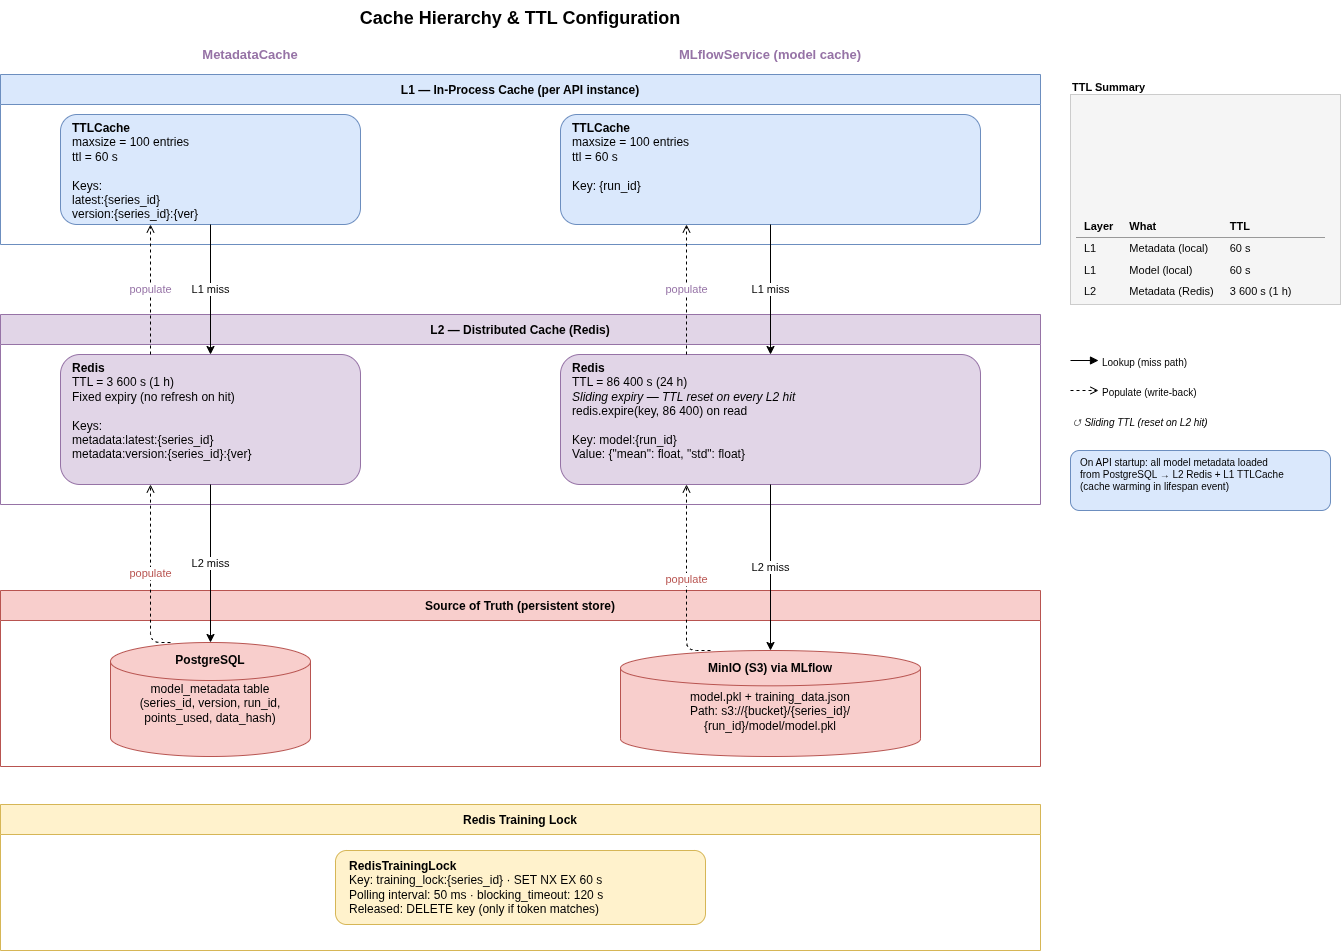

The diagram above was exported from draw.io. Its source (the exported page's mxGraphModel, read from the mxfile embedded in the PNG):
<mxGraphModel dx="1414" dy="831" grid="1" gridSize="10" guides="1" tooltips="1" connect="1" arrows="1" fold="1" page="1" pageScale="1" pageWidth="850" pageHeight="1100" math="0" shadow="0">
  <root>
    <mxCell id="0" />
    <mxCell id="1" parent="0" />
    <mxCell id="huDR88BXaVtD36hmo4S_-112" parent="1" style="text;strokeColor=none;fillColor=none;fontSize=18;fontStyle=1;align=center;" value="Cache Hierarchy &amp; TTL Configuration" vertex="1">
      <mxGeometry height="30" width="700" x="230" y="10" as="geometry" />
    </mxCell>
    <mxCell id="huDR88BXaVtD36hmo4S_-113" parent="1" style="text;strokeColor=none;fillColor=none;fontSize=13;fontStyle=1;align=center;fontColor=#9673a6;" value="MetadataCache" vertex="1">
      <mxGeometry height="24" width="380" x="120" y="50" as="geometry" />
    </mxCell>
    <mxCell id="huDR88BXaVtD36hmo4S_-114" parent="1" style="text;strokeColor=none;fillColor=none;fontSize=13;fontStyle=1;align=center;fontColor=#9673a6;" value="MLflowService  (model cache)" vertex="1">
      <mxGeometry height="24" width="420" x="620" y="50" as="geometry" />
    </mxCell>
    <mxCell id="huDR88BXaVtD36hmo4S_-115" parent="1" style="swimlane;startSize=30;fillColor=#dae8fc;strokeColor=#6c8ebf;fontStyle=1;fontSize=12;" value="L1 — In-Process Cache  (per API instance)" vertex="1">
      <mxGeometry height="170" width="1040" x="60" y="84" as="geometry" />
    </mxCell>
    <mxCell id="huDR88BXaVtD36hmo4S_-116" parent="huDR88BXaVtD36hmo4S_-115" style="rounded=1;whiteSpace=wrap;html=1;fillColor=#dae8fc;strokeColor=#6c8ebf;align=left;spacingLeft=10;verticalAlign=top;" value="&lt;b&gt;TTLCache&lt;/b&gt;&#10;maxsize = 100 entries&#10;ttl = 60 s&#10;&#10;Keys:&#10;  latest:{series_id}&#10;  version:{series_id}:{ver}" vertex="1">
      <mxGeometry height="110" width="300" x="60" y="40" as="geometry" />
    </mxCell>
    <mxCell id="huDR88BXaVtD36hmo4S_-117" parent="huDR88BXaVtD36hmo4S_-115" style="rounded=1;whiteSpace=wrap;html=1;fillColor=#dae8fc;strokeColor=#6c8ebf;align=left;spacingLeft=10;verticalAlign=top;" value="&lt;b&gt;TTLCache&lt;/b&gt;&#10;maxsize = 100 entries&#10;ttl = 60 s&#10;&#10;Key: {run_id}" vertex="1">
      <mxGeometry height="110" width="420" x="560" y="40" as="geometry" />
    </mxCell>
    <mxCell id="huDR88BXaVtD36hmo4S_-118" parent="1" style="swimlane;startSize=30;fillColor=#e1d5e7;strokeColor=#9673a6;fontStyle=1;fontSize=12;" value="L2 — Distributed Cache  (Redis)" vertex="1">
      <mxGeometry height="190" width="1040" x="60" y="324" as="geometry" />
    </mxCell>
    <mxCell id="huDR88BXaVtD36hmo4S_-119" parent="huDR88BXaVtD36hmo4S_-118" style="rounded=1;whiteSpace=wrap;html=1;fillColor=#e1d5e7;strokeColor=#9673a6;align=left;spacingLeft=10;verticalAlign=top;" value="&lt;b&gt;Redis&lt;/b&gt;&#10;TTL = 3 600 s  (1 h)&#10;Fixed expiry (no refresh on hit)&#10;&#10;Keys:&#10;  metadata:latest:{series_id}&#10;  metadata:version:{series_id}:{ver}" vertex="1">
      <mxGeometry height="130" width="300" x="60" y="40" as="geometry" />
    </mxCell>
    <mxCell id="huDR88BXaVtD36hmo4S_-120" parent="huDR88BXaVtD36hmo4S_-118" style="rounded=1;whiteSpace=wrap;html=1;fillColor=#e1d5e7;strokeColor=#9673a6;align=left;spacingLeft=10;verticalAlign=top;" value="&lt;b&gt;Redis&lt;/b&gt;&#10;TTL = 86 400 s  (24 h)&#10;&lt;i&gt;Sliding expiry — TTL reset on every L2 hit&lt;/i&gt;&#10;  redis.expire(key, 86 400) on read&#10;&#10;Key:  model:{run_id}&#10;Value: {&quot;mean&quot;: float, &quot;std&quot;: float}" vertex="1">
      <mxGeometry height="130" width="420" x="560" y="40" as="geometry" />
    </mxCell>
    <mxCell id="huDR88BXaVtD36hmo4S_-121" parent="1" style="swimlane;startSize=30;fillColor=#f8cecc;strokeColor=#b85450;fontStyle=1;fontSize=12;" value="Source of Truth  (persistent store)" vertex="1">
      <mxGeometry height="176" width="1040" x="60" y="600" as="geometry" />
    </mxCell>
    <mxCell id="huDR88BXaVtD36hmo4S_-122" parent="huDR88BXaVtD36hmo4S_-121" style="shape=mxgraph.flowchart.database;whiteSpace=wrap;html=1;fillColor=#f8cecc;strokeColor=#b85450;align=center;verticalAlign=top;spacingTop=4;" value="&lt;b&gt;PostgreSQL&lt;/b&gt;&lt;div&gt;&lt;b&gt;&lt;br&gt;&lt;/b&gt;model_metadata table&lt;br&gt;(series_id, version, run_id,&lt;br&gt; points_used, data_hash)&lt;/div&gt;" vertex="1">
      <mxGeometry height="114" width="200" x="110" y="52" as="geometry" />
    </mxCell>
    <mxCell id="huDR88BXaVtD36hmo4S_-123" parent="huDR88BXaVtD36hmo4S_-121" style="shape=mxgraph.flowchart.database;whiteSpace=wrap;html=1;fillColor=#f8cecc;strokeColor=#b85450;align=center;verticalAlign=top;spacingTop=4;" value="&lt;b&gt;MinIO (S3)  via  MLflow&lt;/b&gt;&lt;div&gt;&lt;b&gt;&lt;br&gt;&lt;/b&gt;model.pkl  +  training_data.json&lt;br&gt;Path: s3://{bucket}/{series_id}/&lt;br&gt;       {run_id}/model/model.pkl&lt;/div&gt;" vertex="1">
      <mxGeometry height="106" width="300" x="620" y="60" as="geometry" />
    </mxCell>
    <mxCell id="huDR88BXaVtD36hmo4S_-124" parent="1" style="swimlane;startSize=30;fillColor=#fff2cc;strokeColor=#d6b656;fontStyle=1;fontSize=12;" value="Redis Training Lock" vertex="1">
      <mxGeometry height="146" width="1040" x="60" y="814" as="geometry" />
    </mxCell>
    <mxCell id="huDR88BXaVtD36hmo4S_-125" parent="huDR88BXaVtD36hmo4S_-124" style="rounded=1;whiteSpace=wrap;html=1;fillColor=#fff2cc;strokeColor=#d6b656;align=left;spacingLeft=12;" value="&lt;b&gt;RedisTrainingLock&lt;/b&gt;&#10;Key:  training_lock:{series_id}    ·    SET NX EX 60 s&#10;Polling interval: 50 ms    ·    blocking_timeout: 120 s&#10;Released: DELETE key (only if token matches)" vertex="1">
      <mxGeometry height="74" width="370" x="335" y="46" as="geometry" />
    </mxCell>
    <mxCell id="huDR88BXaVtD36hmo4S_-126" edge="1" parent="1" source="huDR88BXaVtD36hmo4S_-116" style="edgeStyle=orthogonalEdgeStyle;html=1;exitX=0.5;exitY=1;exitDx=0;exitDy=0;entryX=0.5;entryY=0;entryDx=0;entryDy=0;" target="huDR88BXaVtD36hmo4S_-119" value="L1 miss">
      <mxGeometry relative="1" as="geometry" />
    </mxCell>
    <mxCell id="huDR88BXaVtD36hmo4S_-127" edge="1" parent="1" source="huDR88BXaVtD36hmo4S_-119" style="edgeStyle=orthogonalEdgeStyle;html=1;exitX=0.5;exitY=1;exitDx=0;exitDy=0;entryX=0.5;entryY=0;entryDx=0;entryDy=0;" target="huDR88BXaVtD36hmo4S_-122" value="L2 miss">
      <mxGeometry relative="1" as="geometry" />
    </mxCell>
    <mxCell id="huDR88BXaVtD36hmo4S_-128" edge="1" parent="1" source="huDR88BXaVtD36hmo4S_-117" style="edgeStyle=orthogonalEdgeStyle;html=1;exitX=0.5;exitY=1;exitDx=0;exitDy=0;entryX=0.5;entryY=0;entryDx=0;entryDy=0;" target="huDR88BXaVtD36hmo4S_-120" value="L1 miss">
      <mxGeometry relative="1" as="geometry" />
    </mxCell>
    <mxCell id="huDR88BXaVtD36hmo4S_-129" edge="1" parent="1" source="huDR88BXaVtD36hmo4S_-120" style="edgeStyle=orthogonalEdgeStyle;html=1;exitX=0.5;exitY=1;exitDx=0;exitDy=0;entryX=0.5;entryY=0;entryDx=0;entryDy=0;" target="huDR88BXaVtD36hmo4S_-123" value="L2 miss">
      <mxGeometry relative="1" as="geometry" />
    </mxCell>
    <mxCell id="huDR88BXaVtD36hmo4S_-130" edge="1" parent="1" source="huDR88BXaVtD36hmo4S_-122" style="edgeStyle=orthogonalEdgeStyle;html=1;dashed=1;endArrow=open;endFill=0;exitX=0.3;exitY=0;exitDx=0;exitDy=0;entryX=0.3;entryY=1;entryDx=0;entryDy=0;fontColor=#b85450;" target="huDR88BXaVtD36hmo4S_-119" value="populate">
      <mxGeometry relative="1" as="geometry">
        <Array as="points">
          <mxPoint x="210" y="652" />
        </Array>
      </mxGeometry>
    </mxCell>
    <mxCell id="huDR88BXaVtD36hmo4S_-131" edge="1" parent="1" source="huDR88BXaVtD36hmo4S_-119" style="edgeStyle=orthogonalEdgeStyle;html=1;dashed=1;endArrow=open;endFill=0;exitX=0.3;exitY=0;exitDx=0;exitDy=0;entryX=0.3;entryY=1;entryDx=0;entryDy=0;fontColor=#9673a6;" target="huDR88BXaVtD36hmo4S_-116" value="populate">
      <mxGeometry relative="1" as="geometry" />
    </mxCell>
    <mxCell id="huDR88BXaVtD36hmo4S_-132" edge="1" parent="1" source="huDR88BXaVtD36hmo4S_-123" style="edgeStyle=orthogonalEdgeStyle;html=1;dashed=1;endArrow=open;endFill=0;exitX=0.3;exitY=0;exitDx=0;exitDy=0;entryX=0.3;entryY=1;entryDx=0;entryDy=0;fontColor=#b85450;" target="huDR88BXaVtD36hmo4S_-120" value="populate">
      <mxGeometry relative="1" as="geometry">
        <Array as="points">
          <mxPoint x="746" y="660" />
        </Array>
      </mxGeometry>
    </mxCell>
    <mxCell id="huDR88BXaVtD36hmo4S_-133" edge="1" parent="1" source="huDR88BXaVtD36hmo4S_-120" style="edgeStyle=orthogonalEdgeStyle;html=1;dashed=1;endArrow=open;endFill=0;exitX=0.3;exitY=0;exitDx=0;exitDy=0;entryX=0.3;entryY=1;entryDx=0;entryDy=0;fontColor=#9673a6;" target="huDR88BXaVtD36hmo4S_-117" value="populate">
      <mxGeometry relative="1" as="geometry" />
    </mxCell>
    <mxCell id="huDR88BXaVtD36hmo4S_-134" parent="1" style="text;strokeColor=none;fillColor=none;fontSize=11;fontStyle=1;align=left;" value="TTL Summary" vertex="1">
      <mxGeometry height="20" width="120" x="1130" y="84" as="geometry" />
    </mxCell>
    <mxCell id="huDR88BXaVtD36hmo4S_-135" parent="1" style="text;html=1;strokeColor=#cccccc;fillColor=#f5f5f5;align=left;verticalAlign=top;spacingLeft=4;spacingRight=4;overflow=hidden;" value="&lt;table style='border-collapse:collapse;font-size:11px;'&gt;&#10;&lt;tr&gt;&lt;th align='left' style='padding:4px 8px;border-bottom:1px solid #999;'&gt;Layer&lt;/th&gt;&lt;th align='left' style='padding:4px 8px;border-bottom:1px solid #999;'&gt;What&lt;/th&gt;&lt;th align='left' style='padding:4px 8px;border-bottom:1px solid #999;'&gt;TTL&lt;/th&gt;&lt;/tr&gt;&#10;&lt;tr&gt;&lt;td style='padding:4px 8px;'&gt;L1&lt;/td&gt;&lt;td style='padding:4px 8px;'&gt;Metadata (local)&lt;/td&gt;&lt;td style='padding:4px 8px;'&gt;60 s&lt;/td&gt;&lt;/tr&gt;&#10;&lt;tr&gt;&lt;td style='padding:4px 8px;'&gt;L1&lt;/td&gt;&lt;td style='padding:4px 8px;'&gt;Model (local)&lt;/td&gt;&lt;td style='padding:4px 8px;'&gt;60 s&lt;/td&gt;&lt;/tr&gt;&#10;&lt;tr&gt;&lt;td style='padding:4px 8px;'&gt;L2&lt;/td&gt;&lt;td style='padding:4px 8px;'&gt;Metadata (Redis)&lt;/td&gt;&lt;td style='padding:4px 8px;'&gt;3 600 s (1 h)&lt;/td&gt;&lt;/tr&gt;&#10;&lt;tr&gt;&lt;td style='padding:4px 8px;'&gt;L2&lt;/td&gt;&lt;td style='padding:4px 8px;'&gt;Model (Redis)&lt;/td&gt;&lt;td style='padding:4px 8px;'&gt;86 400 s (24 h) ↺&lt;/td&gt;&lt;/tr&gt;&#10;&lt;tr&gt;&lt;td style='padding:4px 8px;'&gt;Lock&lt;/td&gt;&lt;td style='padding:4px 8px;'&gt;Training lock&lt;/td&gt;&lt;td style='padding:4px 8px;'&gt;60 s (NX)&lt;/td&gt;&lt;/tr&gt;&#10;&lt;tr&gt;&lt;td colspan='2' style='padding:4px 8px;font-style:italic;color:#888;'&gt;L1 maxsize&lt;/td&gt;&lt;td style='padding:4px 8px;'&gt;100&lt;/td&gt;&lt;/tr&gt;&#10;&lt;/table&gt;" vertex="1">
      <mxGeometry height="210" width="270" x="1130" y="104" as="geometry" />
    </mxCell>
    <mxCell id="huDR88BXaVtD36hmo4S_-136" parent="1" style="text;strokeColor=none;fillColor=none;fontSize=10;align=left;" value="Lookup (miss path)" vertex="1">
      <mxGeometry height="20" width="160" x="1160" y="360" as="geometry" />
    </mxCell>
    <mxCell id="huDR88BXaVtD36hmo4S_-137" edge="1" parent="1" style="edgeStyle=orthogonalEdgeStyle;html=1;endArrow=block;endFill=1;" value="">
      <mxGeometry relative="1" as="geometry">
        <mxPoint x="1130" y="370" as="sourcePoint" />
        <mxPoint x="1158" y="370" as="targetPoint" />
      </mxGeometry>
    </mxCell>
    <mxCell id="huDR88BXaVtD36hmo4S_-138" parent="1" style="text;strokeColor=none;fillColor=none;fontSize=10;align=left;" value="Populate (write-back)" vertex="1">
      <mxGeometry height="20" width="160" x="1160" y="390" as="geometry" />
    </mxCell>
    <mxCell id="huDR88BXaVtD36hmo4S_-139" edge="1" parent="1" style="edgeStyle=orthogonalEdgeStyle;html=1;dashed=1;endArrow=open;endFill=0;" value="">
      <mxGeometry relative="1" as="geometry">
        <mxPoint x="1130" y="400" as="sourcePoint" />
        <mxPoint x="1158" y="400" as="targetPoint" />
      </mxGeometry>
    </mxCell>
    <mxCell id="huDR88BXaVtD36hmo4S_-140" parent="1" style="text;strokeColor=none;fillColor=none;fontSize=10;align=left;fontStyle=2;" value="↺  Sliding TTL (reset on L2 hit)" vertex="1">
      <mxGeometry height="20" width="240" x="1130" y="420" as="geometry" />
    </mxCell>
    <mxCell id="huDR88BXaVtD36hmo4S_-141" parent="1" style="text;strokeColor=#6c8ebf;fillColor=#dae8fc;html=1;fontSize=10;align=left;spacingLeft=8;rounded=1;" value="On API startup: all model metadata loaded&lt;br&gt;from PostgreSQL → L2 Redis + L1 TTLCache&lt;br&gt;(cache warming in lifespan event)" vertex="1">
      <mxGeometry height="60" width="260" x="1130" y="460" as="geometry" />
    </mxCell>
  </root>
</mxGraphModel>